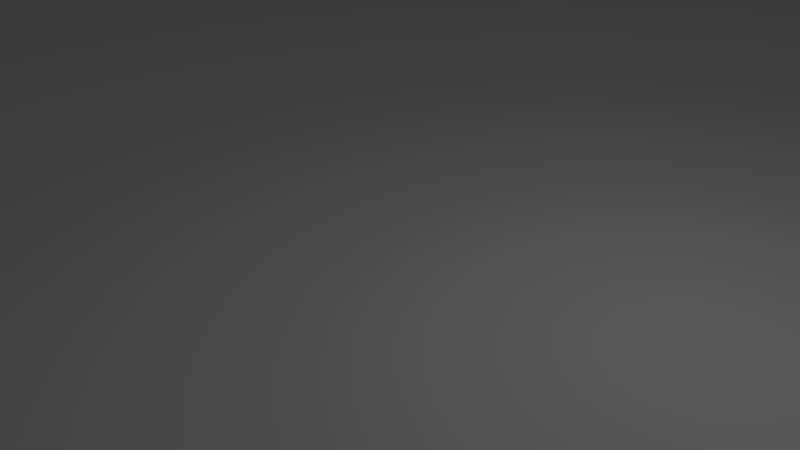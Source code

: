 # Source: floor.blend  (saved by Blender 2.63.0; exported with 4.5.12 LTS)
import bpy
from mathutils import Matrix  # noqa: F401  (used for matrix-valued properties, if any)

bpy.ops.wm.read_factory_settings(use_empty=True)
scene = bpy.context.scene
scene.name = 'Scene'

# ---- collections
col_collection_1 = bpy.data.collections.new('Collection 1'); scene.collection.children.link(col_collection_1)

# ---- materials (node trees are filled in below, after node groups)
mat_floor = bpy.data.materials.new('floor')
mat_floor.alpha_threshold = 0.0
mat_floor.use_transparent_shadow = False
mat_floor.roughness = 0.5
mat_floor.line_color = (0.0, 0.0, 0.0, 1.0)

# ---- material node trees

# ---- world
world_world = bpy.data.worlds.new('World'); scene.world = world_world
world_world.color = (0.05088, 0.05088, 0.05088)
world_world.use_sun_shadow = False
world_world.sun_shadow_jitter_overblur = 0.0
world_world.cycles.sampling_method = 'MANUAL'
world_world.cycles.sample_map_resolution = 256

# ---- cameras
cam_camera = bpy.data.cameras.new('Camera')
cam_camera.clip_end = 100.0
cam_camera.lens = 35.0
cam_camera.sensor_width = 32.0
cam_camera.sensor_height = 18.0
cam_camera.ortho_scale = 7.314
cam_camera.dof.focus_distance = 0.0
cam_camera.dof.aperture_fstop = 128.0

# ---- lights
light_lamp = bpy.data.lights.new('Lamp', 'POINT')
light_lamp.transmission_factor = 0.0
light_lamp.cutoff_distance = 30.0
light_lamp.energy = 100.0
light_lamp.shadow_buffer_clip_start = 1.001
light_lamp.shadow_soft_size = 1.0
light_lamp.shadow_maximum_resolution = 0.006
light_lamp.use_absolute_resolution = True
light_lamp.cycles.use_multiple_importance_sampling = False

# ---- meshes
me_plane_001 = bpy.data.meshes.new('Plane.001')
me_plane_001.from_pydata([(200.0, -200.0, 0.0), (-200.0, -200.0, 0.0), (200.0, 200.0, 0.0), (-200.0, 200.0, 0.0)], [], [(2, 3, 1, 0)])
me_plane_001.materials.append(mat_floor)
me_plane_001.use_remesh_preserve_volume = False
me_plane_001.use_remesh_preserve_attributes = False
me_plane_001.use_mirror_vertex_groups = False
me_plane_001.update()

# ---- objects
ob_floor = bpy.data.objects.new('Floor', me_plane_001)
ob_lamp = bpy.data.objects.new('Lamp', light_lamp)
ob_camera = bpy.data.objects.new('Camera', cam_camera)

# ---- transforms, parenting, visibility, modifiers, constraints
ob_floor.location = (0.0, 0.0, 0.0)
ob_floor.lineart.crease_threshold = 0.0
ob_lamp.location = (4.076, 1.005, 5.904)
ob_lamp.rotation_euler = (0.6503, 0.05522, 1.866)
ob_lamp.lock_rotations_4d = False
ob_lamp.empty_display_type = 'ARROWS'
ob_lamp.color = (0.0, 0.0, 0.0, 0.0)
ob_lamp.lineart.crease_threshold = 0.0
ob_camera.location = (7.481, -6.508, 5.344)
ob_camera.rotation_euler = (1.109, 0.01082, 0.8149)
ob_camera.lock_rotations_4d = False
ob_camera.empty_display_type = 'ARROWS'
ob_camera.color = (0.0, 0.0, 0.0, 0.0)
ob_camera.display_type = 'WIRE'
ob_camera.lineart.crease_threshold = 0.0

# ---- collection membership
col_collection_1.objects.link(ob_floor)
col_collection_1.objects.link(ob_lamp)
col_collection_1.objects.link(ob_camera)

# ---- scene / render settings (as saved in the file)
scene.camera = ob_camera
scene.frame_start = 1; scene.frame_end = 250; scene.frame_set(0)
scene.render.engine = 'BLENDER_EEVEE_NEXT'
scene.render.image_settings.color_mode = 'RGB'
scene.render.image_settings.compression = 90
scene.render.resolution_percentage = 50
scene.render.dither_intensity = 0.0
scene.render.bake_margin = 2
scene.render.bake_bias = 0.0
scene.cycles.use_denoising = False
scene.cycles.samples = 10
scene.cycles.sampling_pattern = 'TABULATED_SOBOL'
scene.cycles.light_sampling_threshold = 0.0
scene.cycles.use_adaptive_sampling = False
scene.cycles.use_light_tree = False
scene.cycles.blur_glossy = 0.0
scene.cycles.volume_bounces = 1
scene.cycles.pixel_filter_type = 'GAUSSIAN'
scene.cycles.sample_clamp_indirect = 0.0
scene.view_settings.view_transform = 'Standard'
bpy.context.view_layer.update()
